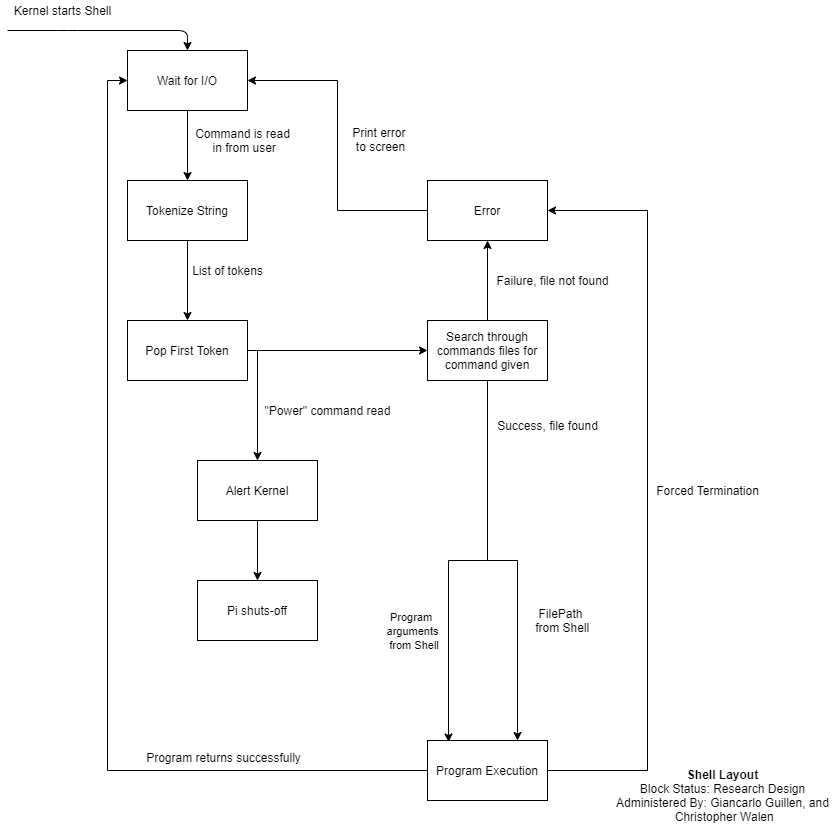

The diagram above was exported from draw.io. Its source (the exported page's mxGraphModel, read from the mxfile embedded in the PNG):
<mxGraphModel dx="234" dy="237" grid="1" gridSize="10" guides="1" tooltips="1" connect="1" arrows="1" fold="1" page="1" pageScale="1" pageWidth="1100" pageHeight="850" math="0" shadow="0">
  <root>
    <mxCell id="0" />
    <mxCell id="1" parent="0" />
    <mxCell id="SmnAXo2MVU0XoCsp9BHt-25" style="edgeStyle=orthogonalEdgeStyle;rounded=0;orthogonalLoop=1;jettySize=auto;html=1;entryX=0.5;entryY=0;entryDx=0;entryDy=0;" edge="1" parent="1" source="SmnAXo2MVU0XoCsp9BHt-1" target="SmnAXo2MVU0XoCsp9BHt-5">
      <mxGeometry relative="1" as="geometry" />
    </mxCell>
    <mxCell id="SmnAXo2MVU0XoCsp9BHt-1" value="Wait for I/O" style="rounded=0;whiteSpace=wrap;html=1;" vertex="1" parent="1">
      <mxGeometry x="400" y="70" width="120" height="60" as="geometry" />
    </mxCell>
    <mxCell id="SmnAXo2MVU0XoCsp9BHt-2" value="" style="endArrow=classic;html=1;entryX=0.5;entryY=0;entryDx=0;entryDy=0;" edge="1" parent="1" target="SmnAXo2MVU0XoCsp9BHt-1">
      <mxGeometry width="50" height="50" relative="1" as="geometry">
        <mxPoint x="280" y="50" as="sourcePoint" />
        <mxPoint x="370" y="75" as="targetPoint" />
        <Array as="points">
          <mxPoint x="340" y="50" />
          <mxPoint x="460" y="50" />
        </Array>
      </mxGeometry>
    </mxCell>
    <mxCell id="SmnAXo2MVU0XoCsp9BHt-4" value="Kernel starts Shell" style="text;html=1;align=center;verticalAlign=middle;resizable=0;points=[];autosize=1;" vertex="1" parent="1">
      <mxGeometry x="280" y="20" width="110" height="20" as="geometry" />
    </mxCell>
    <mxCell id="SmnAXo2MVU0XoCsp9BHt-13" style="edgeStyle=orthogonalEdgeStyle;rounded=0;orthogonalLoop=1;jettySize=auto;html=1;entryX=0.5;entryY=0;entryDx=0;entryDy=0;" edge="1" parent="1" source="SmnAXo2MVU0XoCsp9BHt-5" target="SmnAXo2MVU0XoCsp9BHt-6">
      <mxGeometry relative="1" as="geometry" />
    </mxCell>
    <mxCell id="SmnAXo2MVU0XoCsp9BHt-5" value="Tokenize String" style="rounded=0;whiteSpace=wrap;html=1;" vertex="1" parent="1">
      <mxGeometry x="400" y="200" width="120" height="60" as="geometry" />
    </mxCell>
    <mxCell id="SmnAXo2MVU0XoCsp9BHt-14" style="edgeStyle=orthogonalEdgeStyle;rounded=0;orthogonalLoop=1;jettySize=auto;html=1;exitX=1;exitY=0.5;exitDx=0;exitDy=0;entryX=0;entryY=0.5;entryDx=0;entryDy=0;" edge="1" parent="1" source="SmnAXo2MVU0XoCsp9BHt-6" target="SmnAXo2MVU0XoCsp9BHt-8">
      <mxGeometry relative="1" as="geometry" />
    </mxCell>
    <mxCell id="SmnAXo2MVU0XoCsp9BHt-6" value="Pop First Token" style="rounded=0;whiteSpace=wrap;html=1;" vertex="1" parent="1">
      <mxGeometry x="400" y="340" width="120" height="60" as="geometry" />
    </mxCell>
    <mxCell id="SmnAXo2MVU0XoCsp9BHt-22" style="edgeStyle=orthogonalEdgeStyle;rounded=0;orthogonalLoop=1;jettySize=auto;html=1;entryX=1;entryY=0.5;entryDx=0;entryDy=0;" edge="1" parent="1" source="SmnAXo2MVU0XoCsp9BHt-7" target="SmnAXo2MVU0XoCsp9BHt-1">
      <mxGeometry relative="1" as="geometry">
        <mxPoint x="760" y="100" as="targetPoint" />
      </mxGeometry>
    </mxCell>
    <mxCell id="SmnAXo2MVU0XoCsp9BHt-7" value="Error" style="rounded=0;whiteSpace=wrap;html=1;" vertex="1" parent="1">
      <mxGeometry x="700" y="200" width="120" height="60" as="geometry" />
    </mxCell>
    <mxCell id="SmnAXo2MVU0XoCsp9BHt-15" style="edgeStyle=orthogonalEdgeStyle;rounded=0;orthogonalLoop=1;jettySize=auto;html=1;entryX=0.5;entryY=1;entryDx=0;entryDy=0;" edge="1" parent="1" source="SmnAXo2MVU0XoCsp9BHt-8" target="SmnAXo2MVU0XoCsp9BHt-7">
      <mxGeometry relative="1" as="geometry" />
    </mxCell>
    <mxCell id="SmnAXo2MVU0XoCsp9BHt-44" style="edgeStyle=orthogonalEdgeStyle;rounded=0;orthogonalLoop=1;jettySize=auto;html=1;entryX=0.175;entryY=0.025;entryDx=0;entryDy=0;entryPerimeter=0;" edge="1" parent="1" source="SmnAXo2MVU0XoCsp9BHt-8" target="SmnAXo2MVU0XoCsp9BHt-12">
      <mxGeometry relative="1" as="geometry" />
    </mxCell>
    <mxCell id="SmnAXo2MVU0XoCsp9BHt-45" style="edgeStyle=orthogonalEdgeStyle;rounded=0;orthogonalLoop=1;jettySize=auto;html=1;entryX=0.75;entryY=0;entryDx=0;entryDy=0;" edge="1" parent="1" source="SmnAXo2MVU0XoCsp9BHt-8" target="SmnAXo2MVU0XoCsp9BHt-12">
      <mxGeometry relative="1" as="geometry" />
    </mxCell>
    <mxCell id="SmnAXo2MVU0XoCsp9BHt-8" value="Search through commands files for command given" style="rounded=0;whiteSpace=wrap;html=1;" vertex="1" parent="1">
      <mxGeometry x="700" y="340" width="120" height="60" as="geometry" />
    </mxCell>
    <mxCell id="SmnAXo2MVU0XoCsp9BHt-21" style="edgeStyle=orthogonalEdgeStyle;rounded=0;orthogonalLoop=1;jettySize=auto;html=1;" edge="1" parent="1" source="SmnAXo2MVU0XoCsp9BHt-9" target="SmnAXo2MVU0XoCsp9BHt-20">
      <mxGeometry relative="1" as="geometry" />
    </mxCell>
    <mxCell id="SmnAXo2MVU0XoCsp9BHt-9" value="Alert Kernel" style="rounded=0;whiteSpace=wrap;html=1;" vertex="1" parent="1">
      <mxGeometry x="470" y="480" width="120" height="60" as="geometry" />
    </mxCell>
    <mxCell id="SmnAXo2MVU0XoCsp9BHt-23" style="edgeStyle=orthogonalEdgeStyle;rounded=0;orthogonalLoop=1;jettySize=auto;html=1;entryX=1;entryY=0.5;entryDx=0;entryDy=0;" edge="1" parent="1" source="SmnAXo2MVU0XoCsp9BHt-12" target="SmnAXo2MVU0XoCsp9BHt-7">
      <mxGeometry relative="1" as="geometry">
        <Array as="points">
          <mxPoint x="920" y="790" />
          <mxPoint x="920" y="230" />
        </Array>
      </mxGeometry>
    </mxCell>
    <mxCell id="SmnAXo2MVU0XoCsp9BHt-26" style="edgeStyle=orthogonalEdgeStyle;rounded=0;orthogonalLoop=1;jettySize=auto;html=1;entryX=0;entryY=0.5;entryDx=0;entryDy=0;" edge="1" parent="1" source="SmnAXo2MVU0XoCsp9BHt-12" target="SmnAXo2MVU0XoCsp9BHt-1">
      <mxGeometry relative="1" as="geometry" />
    </mxCell>
    <mxCell id="SmnAXo2MVU0XoCsp9BHt-12" value="Program Execution" style="rounded=0;whiteSpace=wrap;html=1;" vertex="1" parent="1">
      <mxGeometry x="700" y="760" width="120" height="60" as="geometry" />
    </mxCell>
    <mxCell id="SmnAXo2MVU0XoCsp9BHt-16" value="" style="endArrow=classic;html=1;entryX=0.5;entryY=0;entryDx=0;entryDy=0;" edge="1" parent="1" target="SmnAXo2MVU0XoCsp9BHt-9">
      <mxGeometry width="50" height="50" relative="1" as="geometry">
        <mxPoint x="530" y="370" as="sourcePoint" />
        <mxPoint x="630" y="340" as="targetPoint" />
      </mxGeometry>
    </mxCell>
    <mxCell id="SmnAXo2MVU0XoCsp9BHt-20" value="Pi shuts-off" style="rounded=0;whiteSpace=wrap;html=1;" vertex="1" parent="1">
      <mxGeometry x="470" y="600" width="120" height="60" as="geometry" />
    </mxCell>
    <mxCell id="SmnAXo2MVU0XoCsp9BHt-27" value="Command is read&lt;br&gt;&amp;nbsp;in from user" style="text;html=1;align=center;verticalAlign=middle;resizable=0;points=[];autosize=1;" vertex="1" parent="1">
      <mxGeometry x="460" y="145" width="110" height="30" as="geometry" />
    </mxCell>
    <mxCell id="SmnAXo2MVU0XoCsp9BHt-28" value="List of tokens" style="text;html=1;align=center;verticalAlign=middle;resizable=0;points=[];autosize=1;" vertex="1" parent="1">
      <mxGeometry x="455" y="280" width="90" height="20" as="geometry" />
    </mxCell>
    <mxCell id="SmnAXo2MVU0XoCsp9BHt-29" value="&quot;Power&quot; command read" style="text;html=1;align=center;verticalAlign=middle;resizable=0;points=[];autosize=1;" vertex="1" parent="1">
      <mxGeometry x="530" y="420" width="140" height="20" as="geometry" />
    </mxCell>
    <mxCell id="SmnAXo2MVU0XoCsp9BHt-31" value="Failure, file not found" style="text;html=1;align=center;verticalAlign=middle;resizable=0;points=[];autosize=1;" vertex="1" parent="1">
      <mxGeometry x="760" y="290" width="130" height="20" as="geometry" />
    </mxCell>
    <mxCell id="SmnAXo2MVU0XoCsp9BHt-32" value="Success, file found" style="text;html=1;align=center;verticalAlign=middle;resizable=0;points=[];autosize=1;" vertex="1" parent="1">
      <mxGeometry x="760" y="435" width="120" height="20" as="geometry" />
    </mxCell>
    <mxCell id="SmnAXo2MVU0XoCsp9BHt-37" value="Program returns successfully" style="text;html=1;align=center;verticalAlign=middle;resizable=0;points=[];autosize=1;" vertex="1" parent="1">
      <mxGeometry x="411" y="767" width="170" height="20" as="geometry" />
    </mxCell>
    <mxCell id="SmnAXo2MVU0XoCsp9BHt-38" value="Forced Termination" style="text;html=1;align=center;verticalAlign=middle;resizable=0;points=[];autosize=1;" vertex="1" parent="1">
      <mxGeometry x="920" y="500" width="120" height="20" as="geometry" />
    </mxCell>
    <mxCell id="SmnAXo2MVU0XoCsp9BHt-39" value="Print error &lt;br&gt;to screen" style="text;html=1;align=center;verticalAlign=middle;resizable=0;points=[];autosize=1;" vertex="1" parent="1">
      <mxGeometry x="618" y="144" width="70" height="30" as="geometry" />
    </mxCell>
    <mxCell id="SmnAXo2MVU0XoCsp9BHt-40" value="&lt;b&gt;Shell Layout&lt;/b&gt;&lt;br&gt;Block Status: Research Design&lt;br&gt;Administered By: Giancarlo Guillen, and&lt;br&gt;&amp;nbsp;Christopher Walen" style="text;html=1;align=center;verticalAlign=middle;resizable=0;points=[];autosize=1;" vertex="1" parent="1">
      <mxGeometry x="880" y="785" width="230" height="60" as="geometry" />
    </mxCell>
    <mxCell id="SmnAXo2MVU0XoCsp9BHt-42" value="&lt;font style=&quot;font-size: 11px&quot;&gt;Program &lt;br&gt;arguments&lt;br&gt;&amp;nbsp;from Shell&lt;/font&gt;" style="text;html=1;align=center;verticalAlign=middle;resizable=0;points=[];autosize=1;" vertex="1" parent="1">
      <mxGeometry x="650" y="625" width="70" height="50" as="geometry" />
    </mxCell>
    <mxCell id="SmnAXo2MVU0XoCsp9BHt-43" value="FilePath&lt;br&gt;&amp;nbsp;from Shell" style="text;html=1;align=center;verticalAlign=middle;resizable=0;points=[];autosize=1;" vertex="1" parent="1">
      <mxGeometry x="798" y="625" width="70" height="30" as="geometry" />
    </mxCell>
  </root>
</mxGraphModel>